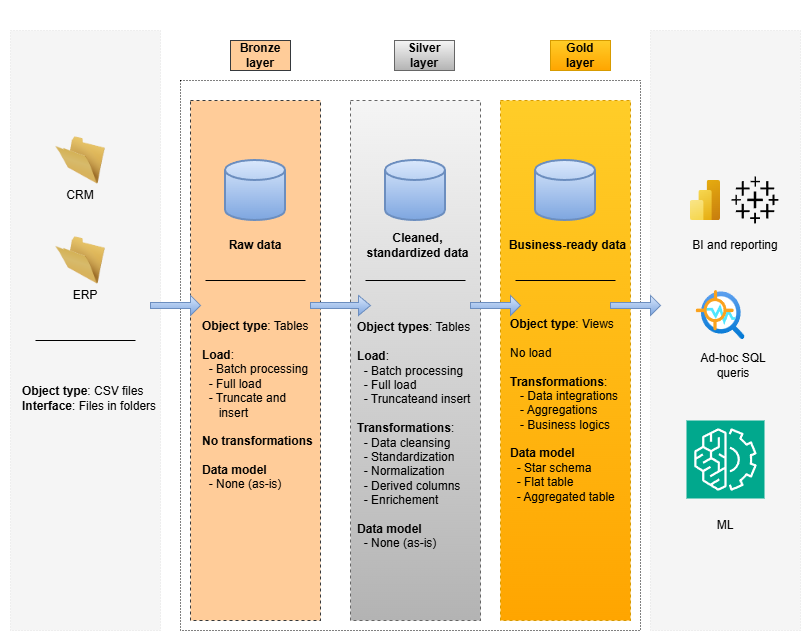

The diagram above was exported from draw.io. Its source (the exported page's mxGraphModel, read from the mxfile embedded in the PNG):
<mxGraphModel dx="1371" dy="758" grid="1" gridSize="10" guides="1" tooltips="1" connect="1" arrows="1" fold="1" page="1" pageScale="1" pageWidth="827" pageHeight="1169" math="0" shadow="0">
  <root>
    <mxCell id="0" />
    <mxCell id="1" parent="0" />
    <mxCell id="ZA2-TaagAyaBOstVU9EG-2" value="&lt;b&gt;&lt;font style=&quot;font-size: 15px; color: rgb(255, 255, 255);&quot;&gt;Data warehouse&lt;/font&gt;&lt;/b&gt;" style="text;html=1;whiteSpace=wrap;strokeColor=none;fillColor=none;align=center;verticalAlign=middle;rounded=0;" vertex="1" parent="1">
      <mxGeometry x="370" width="160" height="30" as="geometry" />
    </mxCell>
    <mxCell id="ZA2-TaagAyaBOstVU9EG-3" value="&lt;b&gt;Silver layer&lt;/b&gt;" style="text;html=1;whiteSpace=wrap;strokeColor=#666666;fillColor=#f5f5f5;align=center;verticalAlign=middle;rounded=0;gradientColor=#b3b3b3;" vertex="1" parent="1">
      <mxGeometry x="414" y="40" width="60" height="30" as="geometry" />
    </mxCell>
    <mxCell id="ZA2-TaagAyaBOstVU9EG-4" value="&lt;b&gt;Gold layer&lt;/b&gt;" style="text;html=1;whiteSpace=wrap;strokeColor=#d79b00;fillColor=#ffcd28;align=center;verticalAlign=middle;rounded=0;gradientColor=#ffa500;" vertex="1" parent="1">
      <mxGeometry x="570" y="40" width="60" height="30" as="geometry" />
    </mxCell>
    <mxCell id="ZA2-TaagAyaBOstVU9EG-6" value="&lt;b&gt;Bronze layer&lt;/b&gt;" style="text;html=1;whiteSpace=wrap;strokeColor=#36393d;fillColor=#ffcc99;align=center;verticalAlign=middle;rounded=0;" vertex="1" parent="1">
      <mxGeometry x="250" y="40" width="60" height="30" as="geometry" />
    </mxCell>
    <mxCell id="ZA2-TaagAyaBOstVU9EG-8" value="" style="rounded=0;whiteSpace=wrap;html=1;dashed=1;dashPattern=1 2;fillColor=none;" vertex="1" parent="1">
      <mxGeometry x="200" y="80" width="460" height="550" as="geometry" />
    </mxCell>
    <mxCell id="ZA2-TaagAyaBOstVU9EG-9" value="&lt;b&gt;&lt;font style=&quot;font-size: 15px; color: rgb(255, 255, 255);&quot;&gt;Consume&lt;/font&gt;&lt;/b&gt;" style="text;html=1;whiteSpace=wrap;strokeColor=none;fillColor=none;align=center;verticalAlign=middle;rounded=0;" vertex="1" parent="1">
      <mxGeometry x="660" width="160" height="30" as="geometry" />
    </mxCell>
    <mxCell id="ZA2-TaagAyaBOstVU9EG-11" value="&lt;b&gt;&lt;font style=&quot;font-size: 15px; color: rgb(255, 255, 255);&quot;&gt;Sources&lt;/font&gt;&lt;/b&gt;" style="text;html=1;whiteSpace=wrap;strokeColor=none;fillColor=none;align=center;verticalAlign=middle;rounded=0;" vertex="1" parent="1">
      <mxGeometry x="20" width="160" height="30" as="geometry" />
    </mxCell>
    <mxCell id="ZA2-TaagAyaBOstVU9EG-12" value="" style="rounded=0;whiteSpace=wrap;html=1;dashed=1;dashPattern=1 2;fillColor=default;strokeColor=#E3E3E3;" vertex="1" parent="1">
      <mxGeometry x="670" y="30" width="150" height="600" as="geometry" />
    </mxCell>
    <mxCell id="ZA2-TaagAyaBOstVU9EG-13" value="" style="rounded=0;whiteSpace=wrap;html=1;dashed=1;dashPattern=1 2;fillColor=#f5f5f5;fontColor=#333333;strokeColor=#E3E3E3;" vertex="1" parent="1">
      <mxGeometry x="30" y="30" width="150" height="600" as="geometry" />
    </mxCell>
    <mxCell id="ZA2-TaagAyaBOstVU9EG-14" value="" style="rounded=0;whiteSpace=wrap;html=1;fillColor=#ffcc99;dashed=1;strokeColor=#36393d;" vertex="1" parent="1">
      <mxGeometry x="210" y="100" width="130" height="520" as="geometry" />
    </mxCell>
    <mxCell id="ZA2-TaagAyaBOstVU9EG-15" value="" style="rounded=0;whiteSpace=wrap;html=1;fillColor=#f5f5f5;dashed=1;gradientColor=#b3b3b3;strokeColor=#666666;" vertex="1" parent="1">
      <mxGeometry x="370" y="100" width="130" height="520" as="geometry" />
    </mxCell>
    <mxCell id="ZA2-TaagAyaBOstVU9EG-16" value="" style="rounded=0;whiteSpace=wrap;html=1;fillColor=#ffcd28;dashed=1;gradientColor=#ffa500;strokeColor=#d79b00;" vertex="1" parent="1">
      <mxGeometry x="520" y="100" width="130" height="520" as="geometry" />
    </mxCell>
    <mxCell id="ZA2-TaagAyaBOstVU9EG-17" value="" style="strokeWidth=2;html=1;shape=mxgraph.flowchart.database;whiteSpace=wrap;fillColor=#dae8fc;gradientColor=#7ea6e0;strokeColor=#6c8ebf;" vertex="1" parent="1">
      <mxGeometry x="245" y="160" width="60" height="60" as="geometry" />
    </mxCell>
    <mxCell id="ZA2-TaagAyaBOstVU9EG-19" value="" style="strokeWidth=2;html=1;shape=mxgraph.flowchart.database;whiteSpace=wrap;fillColor=#dae8fc;gradientColor=#7ea6e0;strokeColor=#6c8ebf;" vertex="1" parent="1">
      <mxGeometry x="405" y="160" width="60" height="60" as="geometry" />
    </mxCell>
    <mxCell id="ZA2-TaagAyaBOstVU9EG-20" value="" style="strokeWidth=2;html=1;shape=mxgraph.flowchart.database;whiteSpace=wrap;fillColor=#dae8fc;gradientColor=#7ea6e0;strokeColor=#6c8ebf;" vertex="1" parent="1">
      <mxGeometry x="555" y="160" width="60" height="60" as="geometry" />
    </mxCell>
    <mxCell id="ZA2-TaagAyaBOstVU9EG-21" value="&lt;b&gt;Object type&lt;/b&gt;: Tables&lt;div&gt;&lt;br&gt;&lt;/div&gt;&lt;div&gt;&lt;b&gt;Load&lt;/b&gt;:&lt;/div&gt;&lt;div&gt;&amp;nbsp; - Batch processing&lt;/div&gt;&lt;div&gt;&amp;nbsp; - Full load&lt;/div&gt;&lt;div&gt;&amp;nbsp; - Truncate and&amp;nbsp;&lt;/div&gt;&lt;div&gt;&amp;nbsp; &amp;nbsp; &amp;nbsp;insert&lt;/div&gt;&lt;div&gt;&lt;br&gt;&lt;/div&gt;&lt;div&gt;&lt;b&gt;No transformations&lt;/b&gt;&lt;/div&gt;&lt;div&gt;&lt;b&gt;&lt;br&gt;&lt;/b&gt;&lt;/div&gt;&lt;div&gt;&lt;b&gt;Data model&lt;/b&gt;&lt;/div&gt;&lt;div&gt;&amp;nbsp; - None (as-is)&lt;/div&gt;" style="text;html=1;whiteSpace=wrap;strokeColor=none;fillColor=none;align=left;verticalAlign=middle;rounded=0;" vertex="1" parent="1">
      <mxGeometry x="220" y="210" width="120" height="390" as="geometry" />
    </mxCell>
    <mxCell id="ZA2-TaagAyaBOstVU9EG-22" value="&lt;div style=&quot;&quot;&gt;&lt;b style=&quot;background-color: transparent; color: light-dark(rgb(0, 0, 0), rgb(255, 255, 255));&quot;&gt;Object types&lt;/b&gt;&lt;span style=&quot;background-color: transparent; color: light-dark(rgb(0, 0, 0), rgb(255, 255, 255));&quot;&gt;: Tables&lt;/span&gt;&lt;/div&gt;&lt;div style=&quot;&quot;&gt;&lt;span style=&quot;background-color: transparent; color: light-dark(rgb(0, 0, 0), rgb(255, 255, 255));&quot;&gt;&lt;br&gt;&lt;/span&gt;&lt;/div&gt;&lt;div style=&quot;&quot;&gt;&lt;b&gt;Load&lt;/b&gt;:&lt;/div&gt;&lt;div&gt;&lt;span style=&quot;background-color: transparent; color: light-dark(rgb(0, 0, 0), rgb(255, 255, 255));&quot;&gt;&amp;nbsp; - Batch processing&lt;/span&gt;&lt;br&gt;&lt;span style=&quot;background-color: transparent; color: light-dark(rgb(0, 0, 0), rgb(255, 255, 255));&quot;&gt;&amp;nbsp; - Full load&lt;/span&gt;&lt;br&gt;&lt;span style=&quot;background-color: transparent; color: light-dark(rgb(0, 0, 0), rgb(255, 255, 255));&quot;&gt;&amp;nbsp; - Truncateand insert&lt;/span&gt;&lt;br&gt;&lt;div style=&quot;&quot;&gt;&lt;b&gt;&lt;br&gt;&lt;/b&gt;&lt;/div&gt;&lt;div style=&quot;&quot;&gt;&lt;b&gt;Transformations&lt;/b&gt;:&lt;/div&gt;&lt;/div&gt;&lt;div style=&quot;&quot;&gt;&amp;nbsp; - Data cleansing&lt;/div&gt;&lt;div style=&quot;&quot;&gt;&amp;nbsp; - Standardization&lt;/div&gt;&lt;div style=&quot;&quot;&gt;&amp;nbsp; - Normalization&lt;/div&gt;&lt;div style=&quot;&quot;&gt;&amp;nbsp; - Derived columns&lt;/div&gt;&lt;div style=&quot;&quot;&gt;&amp;nbsp; - Enrichement&lt;/div&gt;&lt;div style=&quot;&quot;&gt;&lt;br&gt;&lt;/div&gt;&lt;div style=&quot;&quot;&gt;&lt;b&gt;Data model&lt;/b&gt;&lt;/div&gt;&lt;div style=&quot;&quot;&gt;&amp;nbsp; - None (as-is)&lt;/div&gt;" style="text;html=1;whiteSpace=wrap;strokeColor=none;fillColor=none;align=left;verticalAlign=middle;rounded=0;" vertex="1" parent="1">
      <mxGeometry x="375" y="260" width="120" height="350" as="geometry" />
    </mxCell>
    <mxCell id="ZA2-TaagAyaBOstVU9EG-23" value="&lt;b&gt;Object type&lt;/b&gt;: CSV files&lt;div&gt;&lt;b&gt;Interface&lt;/b&gt;: Files in folders&lt;/div&gt;" style="text;html=1;whiteSpace=wrap;strokeColor=none;fillColor=none;align=left;verticalAlign=middle;rounded=0;" vertex="1" parent="1">
      <mxGeometry x="40" y="315" width="140" height="165" as="geometry" />
    </mxCell>
    <mxCell id="ZA2-TaagAyaBOstVU9EG-26" value="&lt;b&gt;Raw data&lt;/b&gt;" style="text;html=1;whiteSpace=wrap;strokeColor=none;fillColor=none;align=center;verticalAlign=middle;rounded=0;" vertex="1" parent="1">
      <mxGeometry x="220" y="230" width="110" height="30" as="geometry" />
    </mxCell>
    <mxCell id="ZA2-TaagAyaBOstVU9EG-27" value="&lt;b&gt;Cleaned, standardized data&lt;/b&gt;" style="text;html=1;whiteSpace=wrap;strokeColor=none;fillColor=none;align=center;verticalAlign=middle;rounded=0;" vertex="1" parent="1">
      <mxGeometry x="375" y="230" width="125" height="30" as="geometry" />
    </mxCell>
    <mxCell id="ZA2-TaagAyaBOstVU9EG-28" value="&lt;b&gt;Business-ready data&lt;/b&gt;" style="text;html=1;whiteSpace=wrap;strokeColor=none;fillColor=none;align=center;verticalAlign=middle;rounded=0;" vertex="1" parent="1">
      <mxGeometry x="525" y="230" width="125" height="30" as="geometry" />
    </mxCell>
    <mxCell id="ZA2-TaagAyaBOstVU9EG-31" value="" style="endArrow=none;html=1;rounded=0;startSize=10;" edge="1" parent="1">
      <mxGeometry width="50" height="50" relative="1" as="geometry">
        <mxPoint x="225" y="280" as="sourcePoint" />
        <mxPoint x="325" y="280" as="targetPoint" />
      </mxGeometry>
    </mxCell>
    <mxCell id="ZA2-TaagAyaBOstVU9EG-32" value="" style="endArrow=none;html=1;rounded=0;startSize=10;" edge="1" parent="1">
      <mxGeometry width="50" height="50" relative="1" as="geometry">
        <mxPoint x="385" y="280" as="sourcePoint" />
        <mxPoint x="485" y="280" as="targetPoint" />
      </mxGeometry>
    </mxCell>
    <mxCell id="ZA2-TaagAyaBOstVU9EG-33" value="" style="endArrow=none;html=1;rounded=0;startSize=10;" edge="1" parent="1">
      <mxGeometry width="50" height="50" relative="1" as="geometry">
        <mxPoint x="535" y="280" as="sourcePoint" />
        <mxPoint x="635" y="280" as="targetPoint" />
      </mxGeometry>
    </mxCell>
    <mxCell id="ZA2-TaagAyaBOstVU9EG-34" value="&lt;b&gt;Object type&lt;/b&gt;: Views&lt;div&gt;&lt;br&gt;&lt;/div&gt;&lt;div&gt;No load&lt;/div&gt;&lt;div&gt;&lt;br&gt;&lt;/div&gt;&lt;div&gt;&lt;b&gt;Transformations&lt;/b&gt;:&lt;/div&gt;&lt;div&gt;&amp;nbsp; &amp;nbsp;- Data integrations&lt;/div&gt;&lt;div&gt;&amp;nbsp; &amp;nbsp;- Aggregations&lt;/div&gt;&lt;div&gt;&amp;nbsp; &amp;nbsp;- Business logics&lt;/div&gt;&lt;div&gt;&lt;br&gt;&lt;/div&gt;&lt;div&gt;&lt;b&gt;Data model&lt;/b&gt;&lt;/div&gt;&lt;div&gt;&amp;nbsp; - Star schema&lt;/div&gt;&lt;div&gt;&amp;nbsp; - Flat table&lt;/div&gt;&lt;div&gt;&amp;nbsp; - Aggregated table&lt;/div&gt;" style="text;html=1;whiteSpace=wrap;strokeColor=none;fillColor=none;align=left;verticalAlign=middle;rounded=0;" vertex="1" parent="1">
      <mxGeometry x="527.5" y="270" width="120" height="280" as="geometry" />
    </mxCell>
    <mxCell id="ZA2-TaagAyaBOstVU9EG-36" value="" style="shape=singleArrow;whiteSpace=wrap;html=1;fillColor=#dae8fc;gradientColor=#7ea6e0;strokeColor=#6c8ebf;" vertex="1" parent="1">
      <mxGeometry x="170" y="295" width="50" height="20" as="geometry" />
    </mxCell>
    <mxCell id="ZA2-TaagAyaBOstVU9EG-38" value="" style="shape=singleArrow;whiteSpace=wrap;html=1;fillColor=#dae8fc;gradientColor=#7ea6e0;strokeColor=#6c8ebf;" vertex="1" parent="1">
      <mxGeometry x="490" y="295" width="50" height="20" as="geometry" />
    </mxCell>
    <mxCell id="ZA2-TaagAyaBOstVU9EG-39" value="" style="shape=singleArrow;whiteSpace=wrap;html=1;fillColor=#dae8fc;gradientColor=#7ea6e0;strokeColor=#6c8ebf;" vertex="1" parent="1">
      <mxGeometry x="330" y="295" width="60" height="20" as="geometry" />
    </mxCell>
    <mxCell id="ZA2-TaagAyaBOstVU9EG-41" value="" style="image;html=1;image=img/lib/clip_art/general/Empty_Folder_128x128.png" vertex="1" parent="1">
      <mxGeometry x="75" y="130" width="50" height="60" as="geometry" />
    </mxCell>
    <mxCell id="ZA2-TaagAyaBOstVU9EG-42" value="" style="image;html=1;image=img/lib/clip_art/general/Empty_Folder_128x128.png" vertex="1" parent="1">
      <mxGeometry x="75" y="230" width="50" height="60" as="geometry" />
    </mxCell>
    <mxCell id="ZA2-TaagAyaBOstVU9EG-43" value="CRM" style="text;html=1;whiteSpace=wrap;strokeColor=none;fillColor=none;align=center;verticalAlign=middle;rounded=0;" vertex="1" parent="1">
      <mxGeometry x="70" y="180" width="60" height="30" as="geometry" />
    </mxCell>
    <mxCell id="ZA2-TaagAyaBOstVU9EG-44" value="ERP" style="text;html=1;whiteSpace=wrap;strokeColor=none;fillColor=none;align=center;verticalAlign=middle;rounded=0;" vertex="1" parent="1">
      <mxGeometry x="75" y="280" width="60" height="30" as="geometry" />
    </mxCell>
    <mxCell id="ZA2-TaagAyaBOstVU9EG-45" value="" style="endArrow=none;html=1;rounded=0;startSize=10;" edge="1" parent="1">
      <mxGeometry width="50" height="50" relative="1" as="geometry">
        <mxPoint x="55" y="340" as="sourcePoint" />
        <mxPoint x="155" y="340" as="targetPoint" />
      </mxGeometry>
    </mxCell>
    <mxCell id="ZA2-TaagAyaBOstVU9EG-46" value="" style="rounded=0;whiteSpace=wrap;html=1;dashed=1;dashPattern=1 2;fillColor=#f5f5f5;fontColor=#333333;strokeColor=#E3E3E3;" vertex="1" parent="1">
      <mxGeometry x="670" y="30" width="150" height="600" as="geometry" />
    </mxCell>
    <mxCell id="ZA2-TaagAyaBOstVU9EG-47" value="" style="shape=singleArrow;whiteSpace=wrap;html=1;fillColor=#dae8fc;gradientColor=#7ea6e0;strokeColor=#6c8ebf;" vertex="1" parent="1">
      <mxGeometry x="630" y="295" width="50" height="20" as="geometry" />
    </mxCell>
    <mxCell id="ZA2-TaagAyaBOstVU9EG-49" value="" style="image;aspect=fixed;html=1;points=[];align=center;fontSize=12;image=img/lib/azure2/analytics/Power_BI_Embedded.svg;" vertex="1" parent="1">
      <mxGeometry x="710" y="180" width="30" height="40" as="geometry" />
    </mxCell>
    <mxCell id="ZA2-TaagAyaBOstVU9EG-50" value="" style="shape=image;html=1;verticalAlign=top;verticalLabelPosition=bottom;labelBackgroundColor=#ffffff;imageAspect=0;aspect=fixed;image=https://icons.diagrams.net/icon-cache1/Ionicons_Fill_Vol_2-2187/logo-tableau-566.svg" vertex="1" parent="1">
      <mxGeometry x="750" y="175" width="50" height="50" as="geometry" />
    </mxCell>
    <mxCell id="ZA2-TaagAyaBOstVU9EG-51" value="BI and reporting" style="text;html=1;whiteSpace=wrap;strokeColor=none;fillColor=none;align=center;verticalAlign=middle;rounded=0;" vertex="1" parent="1">
      <mxGeometry x="700" y="230" width="110" height="30" as="geometry" />
    </mxCell>
    <mxCell id="ZA2-TaagAyaBOstVU9EG-53" value="" style="image;aspect=fixed;html=1;points=[];align=center;fontSize=12;image=img/lib/azure2/ai_machine_learning/Anomaly_Detector.svg;" vertex="1" parent="1">
      <mxGeometry x="715.5" y="290" width="49" height="49" as="geometry" />
    </mxCell>
    <mxCell id="ZA2-TaagAyaBOstVU9EG-54" value="" style="sketch=0;points=[[0,0,0],[0.25,0,0],[0.5,0,0],[0.75,0,0],[1,0,0],[0,1,0],[0.25,1,0],[0.5,1,0],[0.75,1,0],[1,1,0],[0,0.25,0],[0,0.5,0],[0,0.75,0],[1,0.25,0],[1,0.5,0],[1,0.75,0]];outlineConnect=0;fontColor=#232F3E;fillColor=#01A88D;strokeColor=#ffffff;dashed=0;verticalLabelPosition=bottom;verticalAlign=top;align=center;html=1;fontSize=12;fontStyle=0;aspect=fixed;shape=mxgraph.aws4.resourceIcon;resIcon=mxgraph.aws4.machine_learning;" vertex="1" parent="1">
      <mxGeometry x="706" y="420" width="78" height="78" as="geometry" />
    </mxCell>
    <mxCell id="ZA2-TaagAyaBOstVU9EG-55" value="Ad-hoc SQL queris" style="text;html=1;whiteSpace=wrap;strokeColor=none;fillColor=none;align=center;verticalAlign=middle;rounded=0;" vertex="1" parent="1">
      <mxGeometry x="704.5" y="350" width="95.5" height="30" as="geometry" />
    </mxCell>
    <mxCell id="ZA2-TaagAyaBOstVU9EG-56" value="ML" style="text;html=1;whiteSpace=wrap;strokeColor=none;fillColor=none;align=center;verticalAlign=middle;rounded=0;" vertex="1" parent="1">
      <mxGeometry x="697.25" y="510" width="95.5" height="30" as="geometry" />
    </mxCell>
  </root>
</mxGraphModel>